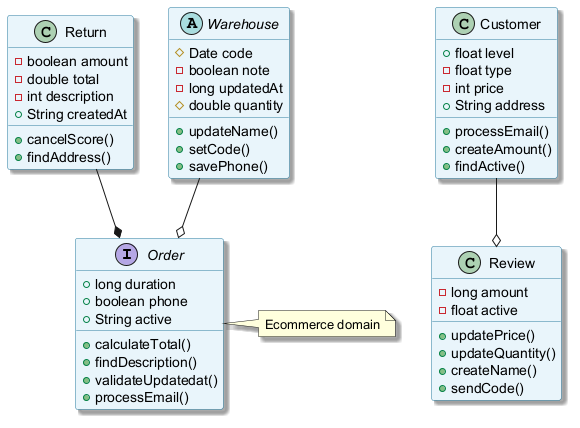

The diagram above was rendered by PlantUML. Its source (embedded in the PNG):
@startuml
skinparam backgroundColor #FFFFFF
skinparam classBackgroundColor #E8F4FA
skinparam classBorderColor #2C7DA0
skinparam shadowing true
interface Order {
  +long duration
  +boolean phone
  +String active
  +calculateTotal()
  +findDescription()
  +validateUpdatedat()
  +processEmail()
}
class Review {
  -long amount
  -float active
  +updatePrice()
  +updateQuantity()
  +createName()
  +sendCode()
}
class Return {
  -boolean amount
  -double total
  -int description
  +String createdAt
  +cancelScore()
  +findAddress()
}
abstract class Warehouse {
  #Date code
  -boolean note
  -long updatedAt
  #double quantity
  +updateName()
  +setCode()
  +savePhone()
}
class Customer {
  +float level
  -float type
  -int price
  +String address
  +processEmail()
  +createAmount()
  +findActive()
}
Return --* Order
Customer --o Review
Warehouse --o Order
note right of Order : Ecommerce domain
@enduml